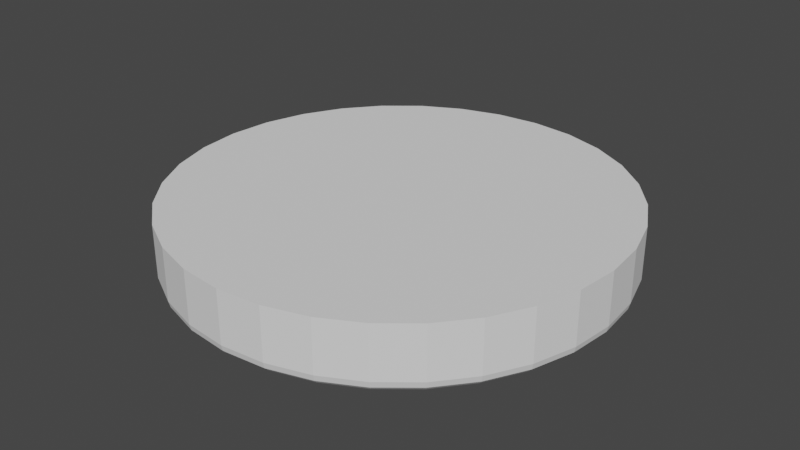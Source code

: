# Source: Light_01.blend  (saved by Blender 3.0.42; exported with 4.5.12 LTS)
import bpy
from mathutils import Matrix  # noqa: F401  (used for matrix-valued properties, if any)

bpy.ops.wm.read_factory_settings(use_empty=True)
scene = bpy.context.scene
scene.name = 'Scene'

# ---- collections
col_collection = bpy.data.collections.new('Collection'); scene.collection.children.link(col_collection)

# ---- world
world_world = bpy.data.worlds.new('World'); scene.world = world_world
world_world.use_nodes = True; world_world.node_tree.nodes.clear()
_N = world_world.node_tree.nodes; _L = world_world.node_tree.links
n0 = _N.new('ShaderNodeOutputWorld'); n0.name = 'World Output'; n0.location = (300, 300)
n1 = _N.new('ShaderNodeBackground'); n1.name = 'Background'; n1.location = (10, 300)
n1.inputs[0].default_value = (0.05088, 0.05088, 0.05088, 1.0)
_L.new(n1.outputs[0], n0.inputs[0])
n0.is_active_output = True
world_world.color = (0.05088, 0.05088, 0.05088)
world_world.use_sun_shadow = False
world_world.sun_shadow_jitter_overblur = 0.0

# ---- meshes
me_cylinder_006 = bpy.data.meshes.new('Cylinder.006')
me_cylinder_006.from_pydata([(0.0, 1.0, 0.08484), (0.1951, 0.9808, 0.08484), (0.3827, 0.9239, 0.08484), (0.5556, 0.8315, 0.08484), (0.7071, 0.7071, 0.08484), (0.8315, 0.5556, 0.08484), (0.9239, 0.3827, 0.08484), (0.9808, 0.1951, 0.08484), (1.0, -4.371e-08, 0.08484), (0.9808, -0.1951, 0.08484), (0.9239, -0.3827, 0.08484), (0.8315, -0.5556, 0.08484), (0.7071, -0.7071, 0.08484), (0.5556, -0.8315, 0.08484), (0.3827, -0.9239, 0.08484), (0.1951, -0.9808, 0.08484), (-8.742e-08, -1.0, 0.08484), (-0.1951, -0.9808, 0.08484), (-0.3827, -0.9239, 0.08484), (-0.5556, -0.8315, 0.08484), (-0.7071, -0.7071, 0.08484), (-0.8315, -0.5556, 0.08484), (-0.9239, -0.3827, 0.08484), (-0.9808, -0.1951, 0.08484), (-1.0, 1.192e-08, 0.08484), (-0.9808, 0.1951, 0.08484), (-0.9239, 0.3827, 0.08484), (-0.8315, 0.5556, 0.08484), (-0.7071, 0.7071, 0.08484), (-0.5556, 0.8315, 0.08484), (-0.3827, 0.9239, 0.08484), (-0.1951, 0.9808, 0.08484), (0.0, 1.0, -0.1443), (0.1951, 0.9808, -0.1443), (0.3827, 0.9239, -0.1443), (0.5556, 0.8315, -0.1443), (0.7071, 0.7071, -0.1443), (0.8315, 0.5556, -0.1443), (0.9239, 0.3827, -0.1443), (0.9808, 0.1951, -0.1443), (1.0, -4.371e-08, -0.1443), (0.9808, -0.1951, -0.1443), (0.9239, -0.3827, -0.1443), (0.8315, -0.5556, -0.1443), (0.7071, -0.7071, -0.1443), (0.5556, -0.8315, -0.1443), (0.3827, -0.9239, -0.1443), (0.1951, -0.9808, -0.1443), (-8.742e-08, -1.0, -0.1443), (-0.1951, -0.9808, -0.1443), (-0.3827, -0.9239, -0.1443), (-0.5556, -0.8315, -0.1443), (-0.7071, -0.7071, -0.1443), (-0.8315, -0.5556, -0.1443), (-0.9239, -0.3827, -0.1443), (-0.9808, -0.1951, -0.1443), (-1.0, 1.192e-08, -0.1443), (-0.9808, 0.1951, -0.1443), (-0.9239, 0.3827, -0.1443), (-0.8315, 0.5556, -0.1443), (-0.7071, 0.7071, -0.1443), (-0.5556, 0.8315, -0.1443), (-0.3827, 0.9239, -0.1443), (-0.1951, 0.9808, -0.1443), (-2.054e-08, 0.8992, -0.2059), (0.0, 1.0, -0.1506), (-7.218e-09, 0.9722, -0.1985), (-1.979e-09, 0.9926, -0.1782), (0.1754, 0.8819, -0.2059), (0.1951, 0.9808, -0.1506), (0.1897, 0.9535, -0.1985), (0.1936, 0.9735, -0.1782), (0.3441, 0.8307, -0.2059), (0.3827, 0.9239, -0.1506), (0.3721, 0.8982, -0.1985), (0.3798, 0.917, -0.1782), (0.4995, 0.7476, -0.2059), (0.5556, 0.8315, -0.1506), (0.5401, 0.8084, -0.1985), (0.5514, 0.8253, -0.1782), (0.6358, 0.6358, -0.2059), (0.7071, 0.7071, -0.1506), (0.6875, 0.6875, -0.1985), (0.7018, 0.7018, -0.1782), (0.7476, 0.4995, -0.2059), (0.8315, 0.5556, -0.1506), (0.8084, 0.5401, -0.1985), (0.8253, 0.5514, -0.1782), (0.8307, 0.3441, -0.2059), (0.9239, 0.3827, -0.1506), (0.8982, 0.3721, -0.1985), (0.917, 0.3798, -0.1782), (0.8819, 0.1754, -0.2059), (0.9808, 0.1951, -0.1506), (0.9535, 0.1897, -0.1985), (0.9735, 0.1936, -0.1782), (0.8992, -3.933e-08, -0.2059), (1.0, -4.371e-08, -0.1506), (0.9722, -4.208e-08, -0.1985), (0.9926, -4.325e-08, -0.1782), (0.8819, -0.1754, -0.2059), (0.9808, -0.1951, -0.1506), (0.9535, -0.1897, -0.1985), (0.9735, -0.1936, -0.1782), (0.8307, -0.3441, -0.2059), (0.9239, -0.3827, -0.1506), (0.8982, -0.3721, -0.1985), (0.917, -0.3798, -0.1782), (0.7476, -0.4995, -0.2059), (0.8315, -0.5556, -0.1506), (0.8084, -0.5401, -0.1985), (0.8253, -0.5514, -0.1782), (0.6358, -0.6358, -0.2059), (0.7071, -0.7071, -0.1506), (0.6875, -0.6875, -0.1985), (0.7018, -0.7018, -0.1782), (0.4995, -0.7476, -0.2059), (0.5556, -0.8315, -0.1506), (0.5401, -0.8084, -0.1985), (0.5514, -0.8253, -0.1782), (0.3441, -0.8307, -0.2059), (0.3827, -0.9239, -0.1506), (0.3721, -0.8982, -0.1985), (0.3798, -0.917, -0.1782), (0.1754, -0.8819, -0.2059), (0.1951, -0.9808, -0.1506), (0.1897, -0.9535, -0.1985), (0.1936, -0.9735, -0.1782), (-7.882e-08, -0.8992, -0.2059), (-8.742e-08, -1.0, -0.1506), (-8.417e-08, -0.9722, -0.1985), (-8.655e-08, -0.9926, -0.1782), (-0.1754, -0.8819, -0.2059), (-0.1951, -0.9808, -0.1506), (-0.1897, -0.9535, -0.1985), (-0.1936, -0.9735, -0.1782), (-0.3441, -0.8307, -0.2059), (-0.3827, -0.9239, -0.1506), (-0.3721, -0.8982, -0.1985), (-0.3798, -0.917, -0.1782), (-0.4995, -0.7476, -0.2059), (-0.5556, -0.8315, -0.1506), (-0.5401, -0.8084, -0.1985), (-0.5514, -0.8253, -0.1782), (-0.6358, -0.6358, -0.2059), (-0.7071, -0.7071, -0.1506), (-0.6875, -0.6875, -0.1985), (-0.7018, -0.7018, -0.1782), (-0.7476, -0.4995, -0.2059), (-0.8315, -0.5556, -0.1506), (-0.8084, -0.5401, -0.1985), (-0.8253, -0.5514, -0.1782), (-0.8307, -0.3441, -0.2059), (-0.9239, -0.3827, -0.1506), (-0.8982, -0.3721, -0.1985), (-0.917, -0.3798, -0.1782), (-0.8819, -0.1754, -0.2059), (-0.9808, -0.1951, -0.1506), (-0.9535, -0.1897, -0.1985), (-0.9735, -0.1936, -0.1782), (-0.8992, 1.194e-08, -0.2059), (-1.0, 1.192e-08, -0.1506), (-0.9722, 1.199e-08, -0.1985), (-0.9926, 1.193e-08, -0.1782), (-0.8819, 0.1754, -0.2059), (-0.9808, 0.1951, -0.1506), (-0.9535, 0.1897, -0.1985), (-0.9735, 0.1936, -0.1782), (-0.8307, 0.3441, -0.2059), (-0.9239, 0.3827, -0.1506), (-0.8982, 0.3721, -0.1985), (-0.917, 0.3798, -0.1782), (-0.7476, 0.4995, -0.2059), (-0.8315, 0.5556, -0.1506), (-0.8084, 0.5401, -0.1985), (-0.8253, 0.5514, -0.1782), (-0.6358, 0.6358, -0.2059), (-0.7071, 0.7071, -0.1506), (-0.6875, 0.6875, -0.1985), (-0.7018, 0.7018, -0.1782), (-0.4995, 0.7476, -0.2059), (-0.5556, 0.8315, -0.1506), (-0.5401, 0.8084, -0.1985), (-0.5514, 0.8253, -0.1782), (-0.3441, 0.8307, -0.2059), (-0.3827, 0.9239, -0.1506), (-0.3721, 0.8982, -0.1985), (-0.3798, 0.917, -0.1782), (-0.1754, 0.8819, -0.2059), (-0.1951, 0.9808, -0.1506), (-0.1897, 0.9535, -0.1985), (-0.1936, 0.9735, -0.1782), (0.1843, 0.9263, -0.2059), (-1.444e-08, 0.9445, -0.2059), (0.3614, 0.8726, -0.2059), (0.5247, 0.7853, -0.2059), (0.6678, 0.6678, -0.2059), (0.7853, 0.5247, -0.2059), (0.8726, 0.3614, -0.2059), (0.9263, 0.1843, -0.2059), (0.9445, -4.051e-08, -0.2059), (0.9263, -0.1843, -0.2059), (0.8726, -0.3614, -0.2059), (0.7853, -0.5247, -0.2059), (0.6678, -0.6678, -0.2059), (0.5247, -0.7853, -0.2059), (0.3614, -0.8726, -0.2059), (0.1843, -0.9263, -0.2059), (-8.103e-08, -0.9445, -0.2059), (-0.1843, -0.9263, -0.2059), (-0.3614, -0.8726, -0.2059), (-0.5247, -0.7853, -0.2059), (-0.6678, -0.6678, -0.2059), (-0.7853, -0.5247, -0.2059), (-0.8726, -0.3614, -0.2059), (-0.9263, -0.1843, -0.2059), (-0.9445, 1.211e-08, -0.2059), (-0.9263, 0.1843, -0.2059), (-0.8726, 0.3614, -0.2059), (-0.7853, 0.5247, -0.2059), (-0.6678, 0.6678, -0.2059), (-0.5247, 0.7853, -0.2059), (-0.3614, 0.8726, -0.2059), (-0.1843, 0.9263, -0.2059), (0.1754, 0.8819, -0.1489), (-2.096e-08, 0.8992, -0.1489), (0.3441, 0.8307, -0.1489), (0.4995, 0.7476, -0.1489), (0.6358, 0.6358, -0.1489), (0.7476, 0.4995, -0.1489), (0.8307, 0.3441, -0.1489), (0.8819, 0.1754, -0.1489), (0.8992, -3.933e-08, -0.1489), (0.8819, -0.1754, -0.1489), (0.8307, -0.3441, -0.1489), (0.7476, -0.4995, -0.1489), (0.6358, -0.6358, -0.1489), (0.4995, -0.7476, -0.1489), (0.3441, -0.8307, -0.1489), (0.1754, -0.8819, -0.1489), (-7.924e-08, -0.8992, -0.1489), (-0.1754, -0.8819, -0.1489), (-0.3441, -0.8307, -0.1489), (-0.4995, -0.7476, -0.1489), (-0.6358, -0.6358, -0.1489), (-0.7476, -0.4995, -0.1489), (-0.8307, -0.3441, -0.1489), (-0.8819, -0.1754, -0.1489), (-0.8992, 1.194e-08, -0.1489), (-0.8819, 0.1754, -0.1489), (-0.8307, 0.3441, -0.1489), (-0.7476, 0.4995, -0.1489), (-0.6358, 0.6358, -0.1489), (-0.4995, 0.7476, -0.1489), (-0.3441, 0.8307, -0.1489), (-0.1754, 0.8819, -0.1489)], [], [(32, 0, 1, 33), (33, 1, 2, 34), (34, 2, 3, 35), (35, 3, 4, 36), (36, 4, 5, 37), (37, 5, 6, 38), (38, 6, 7, 39), (39, 7, 8, 40), (40, 8, 9, 41), (41, 9, 10, 42), (42, 10, 11, 43), (43, 11, 12, 44), (44, 12, 13, 45), (45, 13, 14, 46), (46, 14, 15, 47), (47, 15, 16, 48), (48, 16, 17, 49), (49, 17, 18, 50), (50, 18, 19, 51), (51, 19, 20, 52), (52, 20, 21, 53), (53, 21, 22, 54), (54, 22, 23, 55), (55, 23, 24, 56), (56, 24, 25, 57), (57, 25, 26, 58), (58, 26, 27, 59), (59, 27, 28, 60), (60, 28, 29, 61), (61, 29, 30, 62), (1, 0, 31, 30, 29, 28, 27, 26, 25, 24, 23, 22, 21, 20, 19, 18, 17, 16, 15, 14, 13, 12, 11, 10, 9, 8, 7, 6, 5, 4, 3, 2), (62, 30, 31, 63), (63, 31, 0, 32), (189, 63, 32, 65), (69, 33, 34, 73), (185, 62, 63, 189), (181, 61, 62, 185), (177, 60, 61, 181), (173, 59, 60, 177), (169, 58, 59, 173), (165, 57, 58, 169), (161, 56, 57, 165), (157, 55, 56, 161), (153, 54, 55, 157), (149, 53, 54, 153), (145, 52, 53, 149), (141, 51, 52, 145), (137, 50, 51, 141), (133, 49, 50, 137), (129, 48, 49, 133), (125, 47, 48, 129), (121, 46, 47, 125), (117, 45, 46, 121), (113, 44, 45, 117), (109, 43, 44, 113), (105, 42, 43, 109), (101, 41, 42, 105), (97, 40, 41, 101), (93, 39, 40, 97), (89, 38, 39, 93), (85, 37, 38, 89), (81, 36, 37, 85), (77, 35, 36, 81), (73, 34, 35, 77), (160, 164, 249, 248), (65, 69, 71, 67), (67, 71, 70, 66), (66, 70, 192, 193), (69, 73, 75, 71), (71, 75, 74, 70), (70, 74, 194, 192), (73, 77, 79, 75), (75, 79, 78, 74), (74, 78, 195, 194), (77, 81, 83, 79), (79, 83, 82, 78), (78, 82, 196, 195), (81, 85, 87, 83), (83, 87, 86, 82), (82, 86, 197, 196), (85, 89, 91, 87), (87, 91, 90, 86), (86, 90, 198, 197), (89, 93, 95, 91), (91, 95, 94, 90), (90, 94, 199, 198), (93, 97, 99, 95), (95, 99, 98, 94), (94, 98, 200, 199), (97, 101, 103, 99), (99, 103, 102, 98), (98, 102, 201, 200), (101, 105, 107, 103), (103, 107, 106, 102), (102, 106, 202, 201), (105, 109, 111, 107), (107, 111, 110, 106), (106, 110, 203, 202), (109, 113, 115, 111), (111, 115, 114, 110), (110, 114, 204, 203), (113, 117, 119, 115), (115, 119, 118, 114), (114, 118, 205, 204), (117, 121, 123, 119), (119, 123, 122, 118), (118, 122, 206, 205), (121, 125, 127, 123), (123, 127, 126, 122), (122, 126, 207, 206), (125, 129, 131, 127), (127, 131, 130, 126), (126, 130, 208, 207), (129, 133, 135, 131), (131, 135, 134, 130), (130, 134, 209, 208), (133, 137, 139, 135), (135, 139, 138, 134), (134, 138, 210, 209), (137, 141, 143, 139), (139, 143, 142, 138), (138, 142, 211, 210), (141, 145, 147, 143), (143, 147, 146, 142), (142, 146, 212, 211), (145, 149, 151, 147), (147, 151, 150, 146), (146, 150, 213, 212), (149, 153, 155, 151), (151, 155, 154, 150), (150, 154, 214, 213), (153, 157, 159, 155), (155, 159, 158, 154), (154, 158, 215, 214), (157, 161, 163, 159), (159, 163, 162, 158), (158, 162, 216, 215), (161, 165, 167, 163), (163, 167, 166, 162), (162, 166, 217, 216), (165, 169, 171, 167), (167, 171, 170, 166), (166, 170, 218, 217), (169, 173, 175, 171), (171, 175, 174, 170), (170, 174, 219, 218), (173, 177, 179, 175), (175, 179, 178, 174), (174, 178, 220, 219), (177, 181, 183, 179), (179, 183, 182, 178), (178, 182, 221, 220), (181, 185, 187, 183), (183, 187, 186, 182), (182, 186, 222, 221), (185, 189, 191, 187), (187, 191, 190, 186), (186, 190, 223, 222), (189, 65, 67, 191), (191, 67, 66, 190), (190, 66, 193, 223), (65, 32, 33, 69), (68, 64, 193, 192), (72, 68, 192, 194), (76, 72, 194, 195), (80, 76, 195, 196), (84, 80, 196, 197), (88, 84, 197, 198), (92, 88, 198, 199), (96, 92, 199, 200), (100, 96, 200, 201), (104, 100, 201, 202), (108, 104, 202, 203), (112, 108, 203, 204), (116, 112, 204, 205), (120, 116, 205, 206), (124, 120, 206, 207), (128, 124, 207, 208), (132, 128, 208, 209), (136, 132, 209, 210), (140, 136, 210, 211), (144, 140, 211, 212), (148, 144, 212, 213), (152, 148, 213, 214), (156, 152, 214, 215), (160, 156, 215, 216), (164, 160, 216, 217), (168, 164, 217, 218), (172, 168, 218, 219), (176, 172, 219, 220), (180, 176, 220, 221), (184, 180, 221, 222), (188, 184, 222, 223), (64, 188, 223, 193), (108, 112, 236, 235), (164, 168, 250, 249), (112, 116, 237, 236), (168, 172, 251, 250), (116, 120, 238, 237), (64, 68, 224, 225), (172, 176, 252, 251), (120, 124, 239, 238), (68, 72, 226, 224), (176, 180, 253, 252), (124, 128, 240, 239), (72, 76, 227, 226), (180, 184, 254, 253), (128, 132, 241, 240), (76, 80, 228, 227), (184, 188, 255, 254), (132, 136, 242, 241), (80, 84, 229, 228), (188, 64, 225, 255), (136, 140, 243, 242), (84, 88, 230, 229), (140, 144, 244, 243), (88, 92, 231, 230), (144, 148, 245, 244), (92, 96, 232, 231), (148, 152, 246, 245), (96, 100, 233, 232), (152, 156, 247, 246), (100, 104, 234, 233), (156, 160, 248, 247), (104, 108, 235, 234)])
_uv = me_cylinder_006.uv_layers.new(name='UVMap')
_uv.uv.foreach_set('vector', [1.0, 0.5693, 1.0, 1.0, 0.9688, 1.0, 0.9688, 0.5693, 0.9688, 0.5693, 0.9688, 1.0, 0.9375, 1.0, 0.9375, 0.5693, 0.9375, 0.5693, 0.9375, 1.0, 0.9062, 1.0, 0.9062, 0.5693, 0.9062, 0.5693, 0.9062, 1.0, 0.875, 1.0, 0.875, 0.5693, 0.875, 0.5693, 0.875, 1.0, 0.8438, 1.0, 0.8438, 0.5693, 0.8438, 0.5693, 0.8438, 1.0, 0.8125, 1.0, 0.8125, 0.5693, 0.8125, 0.5693, 0.8125, 1.0, 0.7812, 1.0, 0.7812, 0.5693, 0.7812, 0.5693, 0.7812, 1.0, 0.75, 1.0, 0.75, 0.5693, 0.75, 0.5693, 0.75, 1.0, 0.7188, 1.0, 0.7188, 0.5693, 0.7188, 0.5693, 0.7188, 1.0, 0.6875, 1.0, 0.6875, 0.5693, 0.6875, 0.5693, 0.6875, 1.0, 0.6562, 1.0, 0.6562, 0.5693, 0.6562, 0.5693, 0.6562, 1.0, 0.625, 1.0, 0.625, 0.5693, 0.625, 0.5693, 0.625, 1.0, 0.5938, 1.0, 0.5938, 0.5693, 0.5938, 0.5693, 0.5938, 1.0, 0.5625, 1.0, 0.5625, 0.5693, 0.5625, 0.5693, 0.5625, 1.0, 0.5312, 1.0, 0.5312, 0.5693, 0.5312, 0.5693, 0.5312, 1.0, 0.5, 1.0, 0.5, 0.5693, 0.5, 0.5693, 0.5, 1.0, 0.4688, 1.0, 0.4688, 0.5693, 0.4688, 0.5693, 0.4688, 1.0, 0.4375, 1.0, 0.4375, 0.5693, 0.4375, 0.5693, 0.4375, 1.0, 0.4062, 1.0, 0.4062, 0.5693, 0.4062, 0.5693, 0.4062, 1.0, 0.375, 1.0, 0.375, 0.5693, 0.375, 0.5693, 0.375, 1.0, 0.3438, 1.0, 0.3438, 0.5693, 0.3438, 0.5693, 0.3438, 1.0, 0.3125, 1.0, 0.3125, 0.5693, 0.3125, 0.5693, 0.3125, 1.0, 0.2812, 1.0, 0.2812, 0.5693, 0.2812, 0.5693, 0.2812, 1.0, 0.25, 1.0, 0.25, 0.5693, 0.25, 0.5693, 0.25, 1.0, 0.2188, 1.0, 0.2187, 0.5693, 0.2187, 0.5693, 0.2188, 1.0, 0.1875, 1.0, 0.1875, 0.5693, 0.1875, 0.5693, 0.1875, 1.0, 0.1562, 1.0, 0.1562, 0.5693, 0.1562, 0.5693, 0.1562, 1.0, 0.125, 1.0, 0.125, 0.5693, 0.125, 0.5693, 0.125, 1.0, 0.09375, 1.0, 0.09375, 0.5693, 0.09375, 0.5693, 0.09375, 1.0, 0.0625, 1.0, 0.0625, 0.5693, 0.2968, 0.4854, 0.25, 0.49, 0.2032, 0.4854, 0.1582, 0.4717, 0.1167, 0.4496, 0.08029, 0.4197, 0.05045, 0.3833, 0.02827, 0.3418, 0.01461, 0.2968, 0.01, 0.25, 0.01461, 0.2032, 0.02827, 0.1582, 0.05045, 0.1167, 0.08029, 0.08029, 0.1167, 0.05045, 0.1582, 0.02827, 0.2032, 0.01461, 0.25, 0.01, 0.2968, 0.01461, 0.3418, 0.02827, 0.3833, 0.05045, 0.4197, 0.08029, 0.4496, 0.1167, 0.4717, 0.1582, 0.4854, 0.2032, 0.49, 0.25, 0.4854, 0.2968, 0.4717, 0.3418, 0.4496, 0.3833, 0.4197, 0.4197, 0.3833, 0.4496, 0.3418, 0.4717, 0.0625, 0.5693, 0.0625, 1.0, 0.03125, 1.0, 0.03125, 0.5693, 0.03125, 0.5693, 0.03125, 1.0, 0.0, 1.0, 0.0, 0.5693, 0.03125, 0.5622, 0.03125, 0.5693, 0.0, 0.5693, 0.0, 0.5622, 0.9688, 0.5622, 0.9688, 0.5693, 0.9375, 0.5693, 0.9375, 0.5622, 0.0625, 0.5622, 0.0625, 0.5693, 0.03125, 0.5693, 0.03125, 0.5622, 0.09375, 0.5622, 0.09375, 0.5693, 0.0625, 0.5693, 0.0625, 0.5622, 0.125, 0.5622, 0.125, 0.5693, 0.09375, 0.5693, 0.09375, 0.5622, 0.1562, 0.5622, 0.1562, 0.5693, 0.125, 0.5693, 0.125, 0.5622, 0.1875, 0.5622, 0.1875, 0.5693, 0.1562, 0.5693, 0.1562, 0.5622, 0.2187, 0.5622, 0.2187, 0.5693, 0.1875, 0.5693, 0.1875, 0.5622, 0.25, 0.5622, 0.25, 0.5693, 0.2187, 0.5693, 0.2187, 0.5622, 0.2812, 0.5622, 0.2812, 0.5693, 0.25, 0.5693, 0.25, 0.5622, 0.3125, 0.5622, 0.3125, 0.5693, 0.2812, 0.5693, 0.2812, 0.5622, 0.3438, 0.5622, 0.3438, 0.5693, 0.3125, 0.5693, 0.3125, 0.5622, 0.375, 0.5622, 0.375, 0.5693, 0.3438, 0.5693, 0.3438, 0.5622, 0.4062, 0.5622, 0.4062, 0.5693, 0.375, 0.5693, 0.375, 0.5622, 0.4375, 0.5622, 0.4375, 0.5693, 0.4062, 0.5693, 0.4062, 0.5622, 0.4688, 0.5622, 0.4688, 0.5693, 0.4375, 0.5693, 0.4375, 0.5622, 0.5, 0.5622, 0.5, 0.5693, 0.4688, 0.5693, 0.4688, 0.5622, 0.5312, 0.5622, 0.5312, 0.5693, 0.5, 0.5693, 0.5, 0.5622, 0.5625, 0.5622, 0.5625, 0.5693, 0.5312, 0.5693, 0.5312, 0.5622, 0.5938, 0.5622, 0.5938, 0.5693, 0.5625, 0.5693, 0.5625, 0.5622, 0.625, 0.5622, 0.625, 0.5693, 0.5938, 0.5693, 0.5937, 0.5622, 0.6562, 0.5622, 0.6562, 0.5693, 0.625, 0.5693, 0.625, 0.5622, 0.6875, 0.5622, 0.6875, 0.5693, 0.6562, 0.5693, 0.6562, 0.5622, 0.7188, 0.5622, 0.7188, 0.5693, 0.6875, 0.5693, 0.6875, 0.5622, 0.75, 0.5622, 0.75, 0.5693, 0.7188, 0.5693, 0.7188, 0.5622, 0.7812, 0.5622, 0.7812, 0.5693, 0.75, 0.5693, 0.75, 0.5622, 0.8125, 0.5622, 0.8125, 0.5693, 0.7812, 0.5693, 0.7812, 0.5622, 0.8438, 0.5622, 0.8438, 0.5693, 0.8125, 0.5693, 0.8125, 0.5622, 0.875, 0.5622, 0.875, 0.5693, 0.8438, 0.5693, 0.8438, 0.5622, 0.9062, 0.5622, 0.9062, 0.5693, 0.875, 0.5693, 0.875, 0.5622, 0.9375, 0.5622, 0.9375, 0.5693, 0.9062, 0.5693, 0.9062, 0.5622, 0.5342, 0.25, 0.5383, 0.2921, 0.5383, 0.2921, 0.5342, 0.25, 1.0, 0.5622, 0.9688, 0.5622, 0.9689, 0.5311, 0.9999, 0.5311, 0.9999, 0.5311, 0.9689, 0.5311, 0.9692, 0.5, 0.9996, 0.5, 0.75, 0.4833, 0.7955, 0.4789, 0.7942, 0.4723, 0.75, 0.4767, 0.9688, 0.5622, 0.9375, 0.5622, 0.9376, 0.5311, 0.9686, 0.5311, 0.9686, 0.5311, 0.9376, 0.5311, 0.9379, 0.5, 0.9683, 0.5, 0.7955, 0.4789, 0.8393, 0.4656, 0.8367, 0.4594, 0.7942, 0.4723, 0.9375, 0.5622, 0.9062, 0.5622, 0.9064, 0.5311, 0.9374, 0.5311, 0.9374, 0.5311, 0.9064, 0.5311, 0.9067, 0.5, 0.9371, 0.5, 0.8393, 0.4656, 0.8796, 0.444, 0.8759, 0.4385, 0.8367, 0.4594, 0.9062, 0.5622, 0.875, 0.5622, 0.8751, 0.5311, 0.9061, 0.5311, 0.9061, 0.5311, 0.8751, 0.5311, 0.8754, 0.5, 0.9058, 0.5, 0.8796, 0.444, 0.915, 0.415, 0.9103, 0.4103, 0.8759, 0.4385, 0.875, 0.5622, 0.8438, 0.5622, 0.8439, 0.5311, 0.8749, 0.5311, 0.8749, 0.5311, 0.8439, 0.5311, 0.8442, 0.5, 0.8746, 0.5, 0.915, 0.415, 0.944, 0.3796, 0.9385, 0.3759, 0.9103, 0.4103, 0.8438, 0.5622, 0.8125, 0.5622, 0.8126, 0.5311, 0.8436, 0.5311, 0.8436, 0.5311, 0.8126, 0.5311, 0.8129, 0.5, 0.8433, 0.5, 0.944, 0.3796, 0.9656, 0.3393, 0.9594, 0.3367, 0.9385, 0.3759, 0.8125, 0.5622, 0.7812, 0.5622, 0.7814, 0.5311, 0.8124, 0.5311, 0.8124, 0.5311, 0.7814, 0.5311, 0.7817, 0.5, 0.8121, 0.5, 0.9656, 0.3393, 0.9789, 0.2955, 0.9723, 0.2942, 0.9594, 0.3367, 0.7812, 0.5622, 0.75, 0.5622, 0.7501, 0.5311, 0.7811, 0.5311, 0.7811, 0.5311, 0.7501, 0.5311, 0.7504, 0.5, 0.7808, 0.5, 0.9789, 0.2955, 0.9833, 0.25, 0.9767, 0.25, 0.9723, 0.2942, 0.75, 0.5622, 0.7188, 0.5622, 0.7189, 0.5311, 0.7499, 0.5311, 0.7499, 0.5311, 0.7189, 0.5311, 0.7192, 0.5, 0.7496, 0.5, 0.9833, 0.25, 0.9789, 0.2045, 0.9723, 0.2058, 0.9767, 0.25, 0.7188, 0.5622, 0.6875, 0.5622, 0.6876, 0.5311, 0.7186, 0.5311, 0.7186, 0.5311, 0.6876, 0.5311, 0.6879, 0.5, 0.7183, 0.5, 0.9789, 0.2045, 0.9656, 0.1607, 0.9594, 0.1633, 0.9723, 0.2058, 0.6875, 0.5622, 0.6562, 0.5622, 0.6564, 0.5311, 0.6874, 0.5311, 0.6874, 0.5311, 0.6564, 0.5311, 0.6567, 0.5, 0.6871, 0.5, 0.9656, 0.1607, 0.944, 0.1204, 0.9385, 0.1241, 0.9594, 0.1633, 0.6562, 0.5622, 0.625, 0.5622, 0.6251, 0.5311, 0.6561, 0.5311, 0.6561, 0.5311, 0.6251, 0.5311, 0.6254, 0.5, 0.6558, 0.5, 0.944, 0.1204, 0.915, 0.08501, 0.9103, 0.08972, 0.9385, 0.1241, 0.625, 0.5622, 0.5937, 0.5622, 0.5939, 0.5311, 0.6249, 0.5311, 0.6249, 0.5311, 0.5939, 0.5311, 0.5942, 0.5, 0.6246, 0.5, 0.915, 0.08501, 0.8796, 0.05599, 0.8759, 0.06153, 0.9103, 0.08972, 0.5938, 0.5622, 0.5625, 0.5622, 0.5626, 0.5311, 0.5936, 0.5311, 0.5936, 0.5311, 0.5626, 0.5311, 0.5629, 0.5, 0.5933, 0.5, 0.8796, 0.05599, 0.8393, 0.03443, 0.8367, 0.04058, 0.8759, 0.06153, 0.5625, 0.5622, 0.5312, 0.5622, 0.5314, 0.5311, 0.5624, 0.5311, 0.5624, 0.5311, 0.5314, 0.5311, 0.5317, 0.5, 0.5621, 0.5, 0.8393, 0.03443, 0.7955, 0.02115, 0.7942, 0.02769, 0.8367, 0.04058, 0.5312, 0.5622, 0.5, 0.5622, 0.5001, 0.5311, 0.5311, 0.5311, 0.5311, 0.5311, 0.5001, 0.5311, 0.5004, 0.5, 0.5308, 0.5, 0.7955, 0.02115, 0.75, 0.01667, 0.75, 0.02333, 0.7942, 0.02769, 0.5, 0.5622, 0.4688, 0.5622, 0.4689, 0.5311, 0.4999, 0.5311, 0.4999, 0.5311, 0.4689, 0.5311, 0.4692, 0.5, 0.4996, 0.5, 0.75, 0.01667, 0.7045, 0.02115, 0.7058, 0.02769, 0.75, 0.02333, 0.4688, 0.5622, 0.4375, 0.5622, 0.4376, 0.5311, 0.4686, 0.5311, 0.4686, 0.5311, 0.4376, 0.5311, 0.4379, 0.5, 0.4683, 0.5, 0.7045, 0.02115, 0.6607, 0.03443, 0.6633, 0.04058, 0.7058, 0.02769, 0.4375, 0.5622, 0.4062, 0.5622, 0.4064, 0.5311, 0.4374, 0.5311, 0.4374, 0.5311, 0.4064, 0.5311, 0.4067, 0.5, 0.4371, 0.5, 0.6607, 0.03443, 0.6204, 0.05599, 0.6241, 0.06153, 0.6633, 0.04058, 0.4062, 0.5622, 0.375, 0.5622, 0.3751, 0.5311, 0.4061, 0.5311, 0.4061, 0.5311, 0.3751, 0.5311, 0.3754, 0.5, 0.4058, 0.5, 0.6204, 0.05599, 0.585, 0.08501, 0.5897, 0.08972, 0.6241, 0.06153, 0.375, 0.5622, 0.3438, 0.5622, 0.3439, 0.5311, 0.3749, 0.5311, 0.3749, 0.5311, 0.3439, 0.5311, 0.3442, 0.5, 0.3746, 0.5, 0.585, 0.08501, 0.556, 0.1204, 0.5615, 0.1241, 0.5897, 0.08972, 0.3438, 0.5622, 0.3125, 0.5622, 0.3126, 0.5311, 0.3436, 0.5311, 0.3436, 0.5311, 0.3126, 0.5311, 0.3129, 0.5, 0.3433, 0.5, 0.556, 0.1204, 0.5344, 0.1607, 0.5406, 0.1633, 0.5615, 0.1241, 0.3125, 0.5622, 0.2812, 0.5622, 0.2814, 0.5311, 0.3124, 0.5311, 0.3124, 0.5311, 0.2814, 0.5311, 0.2817, 0.5, 0.3121, 0.5, 0.5344, 0.1607, 0.5211, 0.2045, 0.5277, 0.2058, 0.5406, 0.1633, 0.2812, 0.5622, 0.25, 0.5622, 0.2501, 0.5311, 0.2811, 0.5311, 0.2811, 0.5311, 0.2501, 0.5311, 0.2504, 0.5, 0.2808, 0.5, 0.5211, 0.2045, 0.5167, 0.25, 0.5233, 0.25, 0.5277, 0.2058, 0.25, 0.5622, 0.2187, 0.5622, 0.2189, 0.5311, 0.2499, 0.5311, 0.2499, 0.5311, 0.2189, 0.5311, 0.2192, 0.5, 0.2496, 0.5, 0.5167, 0.25, 0.5211, 0.2955, 0.5277, 0.2942, 0.5233, 0.25, 0.2187, 0.5622, 0.1875, 0.5622, 0.1876, 0.5311, 0.2186, 0.5311, 0.2186, 0.5311, 0.1876, 0.5311, 0.1879, 0.5, 0.2183, 0.5, 0.5211, 0.2955, 0.5344, 0.3393, 0.5406, 0.3367, 0.5277, 0.2942, 0.1875, 0.5622, 0.1562, 0.5622, 0.1564, 0.5311, 0.1874, 0.5311, 0.1874, 0.5311, 0.1564, 0.5311, 0.1567, 0.5, 0.1871, 0.5, 0.5344, 0.3393, 0.556, 0.3796, 0.5615, 0.3759, 0.5406, 0.3367, 0.1562, 0.5622, 0.125, 0.5622, 0.1251, 0.5311, 0.1561, 0.5311, 0.1561, 0.5311, 0.1251, 0.5311, 0.1254, 0.5, 0.1558, 0.5, 0.556, 0.3796, 0.585, 0.415, 0.5897, 0.4103, 0.5615, 0.3759, 0.125, 0.5622, 0.09375, 0.5622, 0.09387, 0.5311, 0.1249, 0.5311, 0.1249, 0.5311, 0.09387, 0.5311, 0.09418, 0.5, 0.1246, 0.5, 0.585, 0.415, 0.6204, 0.444, 0.6241, 0.4385, 0.5897, 0.4103, 0.09375, 0.5622, 0.0625, 0.5622, 0.06262, 0.5311, 0.09363, 0.5311, 0.09363, 0.5311, 0.06262, 0.5311, 0.06293, 0.5, 0.09332, 0.5, 0.6204, 0.444, 0.6607, 0.4656, 0.6633, 0.4594, 0.6241, 0.4385, 0.0625, 0.5622, 0.03125, 0.5622, 0.03137, 0.5311, 0.06238, 0.5311, 0.06238, 0.5311, 0.03137, 0.5311, 0.03168, 0.5, 0.06207, 0.5, 0.6607, 0.4656, 0.7045, 0.4789, 0.7058, 0.4723, 0.6633, 0.4594, 0.03125, 0.5622, 0.0, 0.5622, 0.0001163, 0.5311, 0.03113, 0.5311, 0.03113, 0.5311, 0.0001163, 0.5311, 0.0004339, 0.5, 0.03082, 0.5, 0.7045, 0.4789, 0.75, 0.4833, 0.75, 0.4767, 0.7058, 0.4723, 1.0, 0.5622, 1.0, 0.5693, 0.9688, 0.5693, 0.9688, 0.5622, 0.7921, 0.4617, 0.75, 0.4658, 0.75, 0.4767, 0.7942, 0.4723, 0.8326, 0.4494, 0.7921, 0.4617, 0.7942, 0.4723, 0.8367, 0.4594, 0.8699, 0.4294, 0.8326, 0.4494, 0.8367, 0.4594, 0.8759, 0.4385, 0.9026, 0.4026, 0.8699, 0.4294, 0.8759, 0.4385, 0.9103, 0.4103, 0.9294, 0.3699, 0.9026, 0.4026, 0.9103, 0.4103, 0.9385, 0.3759, 0.9494, 0.3326, 0.9294, 0.3699, 0.9385, 0.3759, 0.9594, 0.3367, 0.9617, 0.2921, 0.9494, 0.3326, 0.9594, 0.3367, 0.9723, 0.2942, 0.9658, 0.25, 0.9617, 0.2921, 0.9723, 0.2942, 0.9767, 0.25, 0.9617, 0.2079, 0.9658, 0.25, 0.9767, 0.25, 0.9723, 0.2058, 0.9494, 0.1674, 0.9617, 0.2079, 0.9723, 0.2058, 0.9594, 0.1633, 0.9294, 0.1301, 0.9494, 0.1674, 0.9594, 0.1633, 0.9385, 0.1241, 0.9026, 0.09741, 0.9294, 0.1301, 0.9385, 0.1241, 0.9103, 0.08972, 0.8699, 0.07057, 0.9026, 0.09741, 0.9103, 0.08972, 0.8759, 0.06153, 0.8326, 0.05063, 0.8699, 0.07057, 0.8759, 0.06153, 0.8367, 0.04058, 0.7921, 0.03835, 0.8326, 0.05063, 0.8367, 0.04058, 0.7942, 0.02769, 0.75, 0.0342, 0.7921, 0.03835, 0.7942, 0.02769, 0.75, 0.02333, 0.7079, 0.03835, 0.75, 0.0342, 0.75, 0.02333, 0.7058, 0.02769, 0.6674, 0.05063, 0.7079, 0.03835, 0.7058, 0.02769, 0.6633, 0.04058, 0.6301, 0.07057, 0.6674, 0.05063, 0.6633, 0.04058, 0.6241, 0.06153, 0.5974, 0.09741, 0.6301, 0.07057, 0.6241, 0.06153, 0.5897, 0.08972, 0.5706, 0.1301, 0.5974, 0.09741, 0.5897, 0.08972, 0.5615, 0.1241, 0.5506, 0.1674, 0.5706, 0.1301, 0.5615, 0.1241, 0.5406, 0.1633, 0.5383, 0.2079, 0.5506, 0.1674, 0.5406, 0.1633, 0.5277, 0.2058, 0.5342, 0.25, 0.5383, 0.2079, 0.5277, 0.2058, 0.5233, 0.25, 0.5383, 0.2921, 0.5342, 0.25, 0.5233, 0.25, 0.5277, 0.2942, 0.5506, 0.3326, 0.5383, 0.2921, 0.5277, 0.2942, 0.5406, 0.3367, 0.5706, 0.3699, 0.5506, 0.3326, 0.5406, 0.3367, 0.5615, 0.3759, 0.5974, 0.4026, 0.5706, 0.3699, 0.5615, 0.3759, 0.5897, 0.4103, 0.6301, 0.4294, 0.5974, 0.4026, 0.5897, 0.4103, 0.6241, 0.4385, 0.6674, 0.4494, 0.6301, 0.4294, 0.6241, 0.4385, 0.6633, 0.4594, 0.7079, 0.4617, 0.6674, 0.4494, 0.6633, 0.4594, 0.7058, 0.4723, 0.75, 0.4658, 0.7079, 0.4617, 0.7058, 0.4723, 0.75, 0.4767, 0.9294, 0.1301, 0.9026, 0.09741, 0.9026, 0.09741, 0.9294, 0.1301, 0.5383, 0.2921, 0.5506, 0.3326, 0.5506, 0.3326, 0.5383, 0.2921, 0.9026, 0.09741, 0.8699, 0.07057, 0.8699, 0.07057, 0.9026, 0.09741, 0.5506, 0.3326, 0.5706, 0.3699, 0.5706, 0.3699, 0.5506, 0.3326, 0.8699, 0.07057, 0.8326, 0.05063, 0.8326, 0.05063, 0.8699, 0.07057, 0.75, 0.4658, 0.7921, 0.4617, 0.7921, 0.4617, 0.75, 0.4658, 0.5706, 0.3699, 0.5974, 0.4026, 0.5974, 0.4026, 0.5706, 0.3699, 0.8326, 0.05063, 0.7921, 0.03835, 0.7921, 0.03835, 0.8326, 0.05063, 0.7921, 0.4617, 0.8326, 0.4494, 0.8326, 0.4494, 0.7921, 0.4617, 0.5974, 0.4026, 0.6301, 0.4294, 0.6301, 0.4294, 0.5974, 0.4026, 0.7921, 0.03835, 0.75, 0.0342, 0.75, 0.0342, 0.7921, 0.03835, 0.8326, 0.4494, 0.8699, 0.4294, 0.8699, 0.4294, 0.8326, 0.4494, 0.6301, 0.4294, 0.6674, 0.4494, 0.6674, 0.4494, 0.6301, 0.4294, 0.75, 0.0342, 0.7079, 0.03835, 0.7079, 0.03835, 0.75, 0.0342, 0.8699, 0.4294, 0.9026, 0.4026, 0.9026, 0.4026, 0.8699, 0.4294, 0.6674, 0.4494, 0.7079, 0.4617, 0.7079, 0.4617, 0.6674, 0.4494, 0.7079, 0.03835, 0.6674, 0.05063, 0.6674, 0.05063, 0.7079, 0.03835, 0.9026, 0.4026, 0.9294, 0.3699, 0.9294, 0.3699, 0.9026, 0.4026, 0.7079, 0.4617, 0.75, 0.4658, 0.75, 0.4658, 0.7079, 0.4617, 0.6674, 0.05063, 0.6301, 0.07057, 0.6301, 0.07057, 0.6674, 0.05063, 0.9294, 0.3699, 0.9494, 0.3326, 0.9494, 0.3326, 0.9294, 0.3699, 0.6301, 0.07057, 0.5974, 0.09741, 0.5974, 0.09741, 0.6301, 0.07057, 0.9494, 0.3326, 0.9617, 0.2921, 0.9617, 0.2921, 0.9494, 0.3326, 0.5974, 0.09741, 0.5706, 0.1301, 0.5706, 0.1301, 0.5974, 0.09741, 0.9617, 0.2921, 0.9658, 0.25, 0.9658, 0.25, 0.9617, 0.2921, 0.5706, 0.1301, 0.5506, 0.1674, 0.5506, 0.1674, 0.5706, 0.1301, 0.9658, 0.25, 0.9617, 0.2079, 0.9617, 0.2079, 0.9658, 0.25, 0.5506, 0.1674, 0.5383, 0.2079, 0.5383, 0.2079, 0.5506, 0.1674, 0.9617, 0.2079, 0.9494, 0.1674, 0.9494, 0.1674, 0.9617, 0.2079, 0.5383, 0.2079, 0.5342, 0.25, 0.5342, 0.25, 0.5383, 0.2079, 0.9494, 0.1674, 0.9294, 0.1301, 0.9294, 0.1301, 0.9494, 0.1674])
me_cylinder_006.use_remesh_fix_poles = True
me_cylinder_006.use_remesh_preserve_attributes = False
me_cylinder_006.update()
me_cylinder_007 = bpy.data.meshes.new('Cylinder.007')
me_cylinder_007.from_pydata([(0.1754, 0.8819, -0.1489), (-2.096e-08, 0.8992, -0.1489), (0.3441, 0.8307, -0.1489), (0.4995, 0.7476, -0.1489), (0.6358, 0.6358, -0.1489), (0.7476, 0.4995, -0.1489), (0.8307, 0.3441, -0.1489), (0.8819, 0.1754, -0.1489), (0.8992, -3.933e-08, -0.1489), (0.8819, -0.1754, -0.1489), (0.8307, -0.3441, -0.1489), (0.7476, -0.4995, -0.1489), (0.6358, -0.6358, -0.1489), (0.4995, -0.7476, -0.1489), (0.3441, -0.8307, -0.1489), (0.1754, -0.8819, -0.1489), (-7.924e-08, -0.8992, -0.1489), (-0.1754, -0.8819, -0.1489), (-0.3441, -0.8307, -0.1489), (-0.4995, -0.7476, -0.1489), (-0.6358, -0.6358, -0.1489), (-0.7476, -0.4995, -0.1489), (-0.8307, -0.3441, -0.1489), (-0.8819, -0.1754, -0.1489), (-0.8992, 1.194e-08, -0.1489), (-0.8819, 0.1754, -0.1489), (-0.8307, 0.3441, -0.1489), (-0.7476, 0.4995, -0.1489), (-0.6358, 0.6358, -0.1489), (-0.4995, 0.7476, -0.1489), (-0.3441, 0.8307, -0.1489), (-0.1754, 0.8819, -0.1489)], [], [(1, 0, 2, 3, 4, 5, 6, 7, 8, 9, 10, 11, 12, 13, 14, 15, 16, 17, 18, 19, 20, 21, 22, 23, 24, 25, 26, 27, 28, 29, 30, 31)])
_uv = me_cylinder_007.uv_layers.new(name='UVMap')
_uv.uv.foreach_set('vector', [0.75, 0.4658, 0.7921, 0.4617, 0.8326, 0.4494, 0.8699, 0.4294, 0.9026, 0.4026, 0.9294, 0.3699, 0.9494, 0.3326, 0.9617, 0.2921, 0.9658, 0.25, 0.9617, 0.2079, 0.9494, 0.1674, 0.9294, 0.1301, 0.9026, 0.09741, 0.8699, 0.07057, 0.8326, 0.05063, 0.7921, 0.03835, 0.75, 0.0342, 0.7079, 0.03835, 0.6674, 0.05063, 0.6301, 0.07057, 0.5974, 0.09741, 0.5706, 0.1301, 0.5506, 0.1674, 0.5383, 0.2079, 0.5342, 0.25, 0.5383, 0.2921, 0.5506, 0.3326, 0.5706, 0.3699, 0.5974, 0.4026, 0.6301, 0.4294, 0.6674, 0.4494, 0.7079, 0.4617])
me_cylinder_007.use_remesh_fix_poles = True
me_cylinder_007.use_remesh_preserve_attributes = False
me_cylinder_007.update()

# ---- objects
ob_light = bpy.data.objects.new('Light', me_cylinder_006)
ob_light_001 = bpy.data.objects.new('Light.001', me_cylinder_007)

# ---- transforms, parenting, visibility, modifiers, constraints
ob_light.location = (0.0, 0.0, 0.0)
ob_light_001.location = (0.0, 0.0, 0.0)

# ---- collection membership
col_collection.objects.link(ob_light)
col_collection.objects.link(ob_light_001)

# ---- scene / render settings (as saved in the file)
scene.frame_start = 1; scene.frame_end = 250; scene.frame_set(1)
scene.render.engine = 'BLENDER_EEVEE_NEXT'
scene.cycles.sampling_pattern = 'TABULATED_SOBOL'
scene.cycles.use_light_tree = False
scene.view_settings.view_transform = 'Filmic'
bpy.context.view_layer.update()

# ---- added for rendering (the .blend has no active camera and no usable light): camera, sun
cam_auto = bpy.data.cameras.new('AutoCamera')
cam_auto.lens = 50.0
cam_auto.sensor_width = 36.0
cam_auto.clip_end = 1000.0
ob_auto_camera = bpy.data.objects.new('AutoCamera', cam_auto)
scene.collection.objects.link(ob_auto_camera)
ob_auto_camera.location = (2.63072, -3.15686, 2.04405)
ob_auto_camera.rotation_euler = (1.09748, -7.21219e-08, 0.694738)
scene.camera = ob_auto_camera
light_auto_sun = bpy.data.lights.new('AutoSun', 'SUN')
light_auto_sun.energy = 3.0
light_auto_sun.angle = 0.0523599
ob_auto_sun = bpy.data.objects.new('AutoSun', light_auto_sun)
scene.collection.objects.link(ob_auto_sun)
ob_auto_sun.rotation_euler = (0.872665, 0.174533, 0.523599)
bpy.context.view_layer.update()
